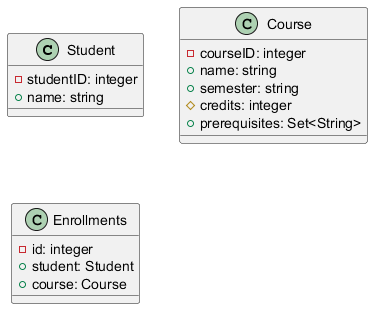

The diagram above was rendered by PlantUML. Its source (embedded in the PNG):
@startuml
class Student {
    - studentID: integer
    + name: string
}

class Course {
    - courseID: integer
    + name: string
    + semester: string
    # credits: integer
    + prerequisites: Set<String>
}

class Enrollments {
    - id: integer
    + student: Student
    + course: Course
}
@enduml